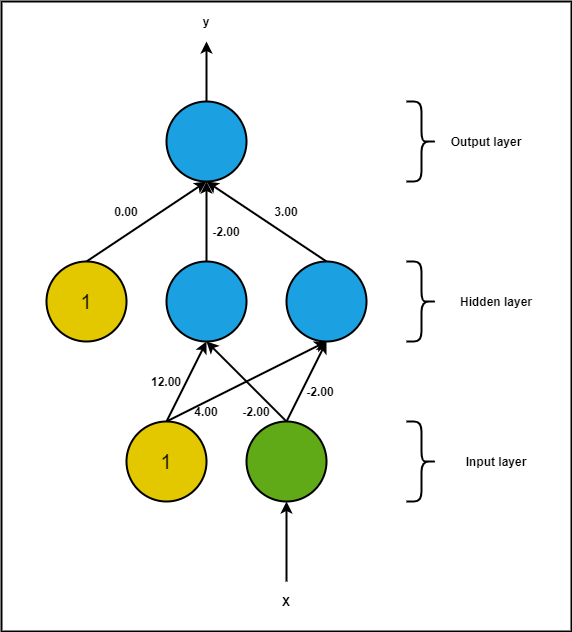

The diagram above was exported from draw.io. Its source (the exported page's mxGraphModel, read from the mxfile embedded in the PNG):
<mxGraphModel dx="302" dy="545" grid="1" gridSize="10" guides="1" tooltips="1" connect="1" arrows="1" fold="1" page="1" pageScale="1" pageWidth="827" pageHeight="1169" math="0" shadow="0">
  <root>
    <mxCell id="0" />
    <mxCell id="1" parent="0" />
    <mxCell id="27" value="" style="rounded=0;whiteSpace=wrap;html=1;strokeColor=#000000;strokeWidth=2;fontStyle=0;fillColor=#FFFFFF;" parent="1" vertex="1">
      <mxGeometry x="115" y="70" width="570" height="630" as="geometry" />
    </mxCell>
    <mxCell id="7" style="rounded=0;orthogonalLoop=1;jettySize=auto;html=1;exitX=0.5;exitY=0;exitDx=0;exitDy=0;entryX=0.5;entryY=1;entryDx=0;entryDy=0;strokeColor=#000000;strokeWidth=2;" parent="1" source="2" target="3" edge="1">
      <mxGeometry relative="1" as="geometry" />
    </mxCell>
    <mxCell id="2" value="" style="ellipse;whiteSpace=wrap;html=1;aspect=fixed;fillColor=#60a917;fontColor=#ffffff;strokeColor=#000000;strokeWidth=2;" parent="1" vertex="1">
      <mxGeometry x="360" y="490" width="80" height="80" as="geometry" />
    </mxCell>
    <mxCell id="3" value="" style="ellipse;whiteSpace=wrap;html=1;aspect=fixed;fillColor=#1ba1e2;fontColor=#ffffff;strokeColor=#000000;strokeWidth=2;" parent="1" vertex="1">
      <mxGeometry x="280" y="330" width="80" height="80" as="geometry" />
    </mxCell>
    <mxCell id="4" value="" style="ellipse;whiteSpace=wrap;html=1;aspect=fixed;fillColor=#1ba1e2;fontColor=#ffffff;strokeColor=#000000;strokeWidth=2;" parent="1" vertex="1">
      <mxGeometry x="400" y="330" width="80" height="80" as="geometry" />
    </mxCell>
    <mxCell id="5" value="&lt;font style=&quot;font-size: 20px&quot; color=&quot;#000000&quot;&gt;1&lt;/font&gt;" style="ellipse;whiteSpace=wrap;html=1;aspect=fixed;fillColor=#e3c800;fontColor=#ffffff;strokeColor=#B09500;" parent="1" vertex="1">
      <mxGeometry x="160" y="330" width="80" height="80" as="geometry" />
    </mxCell>
    <mxCell id="6" value="&lt;font style=&quot;font-size: 20px&quot; color=&quot;#000000&quot;&gt;1&lt;/font&gt;" style="ellipse;whiteSpace=wrap;html=1;aspect=fixed;fillColor=#e3c800;fontColor=#ffffff;strokeColor=#B09500;" parent="1" vertex="1">
      <mxGeometry x="240" y="490" width="80" height="80" as="geometry" />
    </mxCell>
    <mxCell id="8" style="rounded=0;orthogonalLoop=1;jettySize=auto;html=1;exitX=0.5;exitY=0;exitDx=0;exitDy=0;entryX=0.5;entryY=1;entryDx=0;entryDy=0;strokeColor=#000000;strokeWidth=2;" parent="1" source="2" target="4" edge="1">
      <mxGeometry relative="1" as="geometry">
        <mxPoint x="410" y="500" as="sourcePoint" />
        <mxPoint x="330" y="420" as="targetPoint" />
      </mxGeometry>
    </mxCell>
    <mxCell id="10" style="rounded=0;orthogonalLoop=1;jettySize=auto;html=1;exitX=0.5;exitY=0;exitDx=0;exitDy=0;entryX=0.5;entryY=1;entryDx=0;entryDy=0;strokeColor=#000000;strokeWidth=2;" parent="1" source="6" target="3" edge="1">
      <mxGeometry relative="1" as="geometry">
        <mxPoint x="410" y="500" as="sourcePoint" />
        <mxPoint x="330" y="420" as="targetPoint" />
      </mxGeometry>
    </mxCell>
    <mxCell id="11" style="rounded=0;orthogonalLoop=1;jettySize=auto;html=1;exitX=0.5;exitY=0;exitDx=0;exitDy=0;entryX=0.5;entryY=1;entryDx=0;entryDy=0;strokeColor=#000000;strokeWidth=2;" parent="1" source="6" target="4" edge="1">
      <mxGeometry relative="1" as="geometry">
        <mxPoint x="290" y="500" as="sourcePoint" />
        <mxPoint x="330" y="420" as="targetPoint" />
      </mxGeometry>
    </mxCell>
    <mxCell id="12" style="rounded=0;orthogonalLoop=1;jettySize=auto;html=1;entryX=0.5;entryY=1;entryDx=0;entryDy=0;strokeColor=#000000;strokeWidth=2;" parent="1" target="2" edge="1">
      <mxGeometry relative="1" as="geometry">
        <mxPoint x="400" y="650" as="sourcePoint" />
        <mxPoint x="450" y="420" as="targetPoint" />
      </mxGeometry>
    </mxCell>
    <mxCell id="13" value="" style="ellipse;whiteSpace=wrap;html=1;aspect=fixed;fillColor=#1ba1e2;fontColor=#ffffff;strokeColor=#000000;strokeWidth=2;" parent="1" vertex="1">
      <mxGeometry x="280" y="170" width="80" height="80" as="geometry" />
    </mxCell>
    <mxCell id="14" style="rounded=0;orthogonalLoop=1;jettySize=auto;html=1;exitX=0.5;exitY=0;exitDx=0;exitDy=0;entryX=0.5;entryY=1;entryDx=0;entryDy=0;strokeColor=#000000;strokeWidth=2;" parent="1" source="4" target="13" edge="1">
      <mxGeometry relative="1" as="geometry">
        <mxPoint x="410" y="500" as="sourcePoint" />
        <mxPoint x="330" y="420" as="targetPoint" />
      </mxGeometry>
    </mxCell>
    <mxCell id="15" style="rounded=0;orthogonalLoop=1;jettySize=auto;html=1;exitX=0.5;exitY=0;exitDx=0;exitDy=0;entryX=0.5;entryY=1;entryDx=0;entryDy=0;strokeColor=#000000;strokeWidth=2;" parent="1" source="3" target="13" edge="1">
      <mxGeometry relative="1" as="geometry">
        <mxPoint x="450" y="340" as="sourcePoint" />
        <mxPoint x="330" y="260" as="targetPoint" />
      </mxGeometry>
    </mxCell>
    <mxCell id="16" style="rounded=0;orthogonalLoop=1;jettySize=auto;html=1;exitX=0.5;exitY=0;exitDx=0;exitDy=0;entryX=0.5;entryY=1;entryDx=0;entryDy=0;strokeColor=#000000;strokeWidth=2;" parent="1" source="5" target="13" edge="1">
      <mxGeometry relative="1" as="geometry">
        <mxPoint x="330" y="340" as="sourcePoint" />
        <mxPoint x="330" y="260" as="targetPoint" />
      </mxGeometry>
    </mxCell>
    <mxCell id="17" style="rounded=0;orthogonalLoop=1;jettySize=auto;html=1;exitX=0.5;exitY=0;exitDx=0;exitDy=0;strokeColor=#000000;strokeWidth=2;" parent="1" source="13" edge="1">
      <mxGeometry relative="1" as="geometry">
        <mxPoint x="340" y="350" as="sourcePoint" />
        <mxPoint x="320" y="110" as="targetPoint" />
      </mxGeometry>
    </mxCell>
    <mxCell id="19" value="" style="shape=curlyBracket;whiteSpace=wrap;html=1;rounded=1;strokeColor=#000000;strokeWidth=2;fillColor=none;rotation=-180;" parent="1" vertex="1">
      <mxGeometry x="520" y="330" width="30" height="80" as="geometry" />
    </mxCell>
    <mxCell id="20" value="" style="shape=curlyBracket;whiteSpace=wrap;html=1;rounded=1;strokeColor=#000000;strokeWidth=2;fillColor=none;rotation=-180;" parent="1" vertex="1">
      <mxGeometry x="520" y="170" width="30" height="80" as="geometry" />
    </mxCell>
    <mxCell id="21" value="" style="shape=curlyBracket;whiteSpace=wrap;html=1;rounded=1;strokeColor=#000000;strokeWidth=2;fillColor=none;rotation=-180;" parent="1" vertex="1">
      <mxGeometry x="520" y="490" width="30" height="80" as="geometry" />
    </mxCell>
    <mxCell id="22" value="&lt;font color=&quot;#000000&quot;&gt;&lt;b&gt;Output layer&lt;/b&gt;&lt;/font&gt;" style="text;html=1;strokeColor=none;fillColor=none;align=center;verticalAlign=middle;whiteSpace=wrap;rounded=0;" parent="1" vertex="1">
      <mxGeometry x="560" y="200" width="80" height="20" as="geometry" />
    </mxCell>
    <mxCell id="23" value="&lt;font color=&quot;#000000&quot;&gt;&lt;b&gt;Hidden layer&lt;/b&gt;&lt;/font&gt;" style="text;html=1;strokeColor=none;fillColor=none;align=center;verticalAlign=middle;whiteSpace=wrap;rounded=0;" parent="1" vertex="1">
      <mxGeometry x="570" y="360" width="80" height="20" as="geometry" />
    </mxCell>
    <mxCell id="24" value="&lt;font color=&quot;#000000&quot;&gt;&lt;b&gt;Input layer&lt;/b&gt;&lt;/font&gt;" style="text;html=1;strokeColor=none;fillColor=none;align=center;verticalAlign=middle;whiteSpace=wrap;rounded=0;" parent="1" vertex="1">
      <mxGeometry x="570" y="520" width="80" height="20" as="geometry" />
    </mxCell>
    <mxCell id="25" value="&lt;b&gt;&lt;font color=&quot;#000000&quot;&gt;X&lt;/font&gt;&lt;/b&gt;" style="text;html=1;strokeColor=none;fillColor=none;align=center;verticalAlign=middle;whiteSpace=wrap;rounded=0;" parent="1" vertex="1">
      <mxGeometry x="380" y="660" width="40" height="20" as="geometry" />
    </mxCell>
    <mxCell id="26" value="&lt;font color=&quot;#000000&quot;&gt;&lt;b&gt;y&lt;/b&gt;&lt;/font&gt;" style="text;html=1;strokeColor=none;fillColor=none;align=center;verticalAlign=middle;whiteSpace=wrap;rounded=0;" parent="1" vertex="1">
      <mxGeometry x="300" y="80" width="40" height="20" as="geometry" />
    </mxCell>
    <mxCell id="28" value="&lt;font style=&quot;font-size: 20px&quot; color=&quot;#000000&quot;&gt;1&lt;/font&gt;" style="ellipse;whiteSpace=wrap;html=1;aspect=fixed;fillColor=#e3c800;fontColor=#ffffff;strokeColor=#000000;strokeWidth=2;" parent="1" vertex="1">
      <mxGeometry x="160" y="330" width="80" height="80" as="geometry" />
    </mxCell>
    <mxCell id="29" value="&lt;font style=&quot;font-size: 20px&quot; color=&quot;#000000&quot;&gt;1&lt;/font&gt;" style="ellipse;whiteSpace=wrap;html=1;aspect=fixed;fillColor=#e3c800;fontColor=#ffffff;strokeColor=#000000;strokeWidth=2;" parent="1" vertex="1">
      <mxGeometry x="240" y="490" width="80" height="80" as="geometry" />
    </mxCell>
    <mxCell id="30" value="&lt;font color=&quot;#000000&quot;&gt;&lt;b&gt;-2.00&lt;/b&gt;&lt;/font&gt;" style="text;html=1;strokeColor=none;fillColor=none;align=center;verticalAlign=middle;whiteSpace=wrap;rounded=0;" vertex="1" parent="1">
      <mxGeometry x="414" y="450" width="40" height="20" as="geometry" />
    </mxCell>
    <mxCell id="32" value="&lt;font color=&quot;#000000&quot;&gt;&lt;b&gt;4.00&lt;/b&gt;&lt;/font&gt;" style="text;html=1;strokeColor=none;fillColor=none;align=center;verticalAlign=middle;whiteSpace=wrap;rounded=0;" vertex="1" parent="1">
      <mxGeometry x="300" y="470" width="40" height="20" as="geometry" />
    </mxCell>
    <mxCell id="33" value="&lt;font color=&quot;#000000&quot;&gt;&lt;b&gt;12.00&lt;/b&gt;&lt;/font&gt;" style="text;html=1;strokeColor=none;fillColor=none;align=center;verticalAlign=middle;whiteSpace=wrap;rounded=0;" vertex="1" parent="1">
      <mxGeometry x="260" y="440" width="40" height="20" as="geometry" />
    </mxCell>
    <mxCell id="34" value="&lt;font color=&quot;#000000&quot;&gt;&lt;b&gt;-2.00&lt;/b&gt;&lt;/font&gt;" style="text;html=1;strokeColor=none;fillColor=none;align=center;verticalAlign=middle;whiteSpace=wrap;rounded=0;" vertex="1" parent="1">
      <mxGeometry x="350" y="470" width="40" height="20" as="geometry" />
    </mxCell>
    <mxCell id="36" value="&lt;font color=&quot;#000000&quot;&gt;&lt;b&gt;3.00&lt;/b&gt;&lt;/font&gt;" style="text;html=1;strokeColor=none;fillColor=none;align=center;verticalAlign=middle;whiteSpace=wrap;rounded=0;" vertex="1" parent="1">
      <mxGeometry x="380" y="270" width="40" height="20" as="geometry" />
    </mxCell>
    <mxCell id="37" value="&lt;font color=&quot;#000000&quot;&gt;&lt;b&gt;-2.00&lt;/b&gt;&lt;/font&gt;" style="text;html=1;strokeColor=none;fillColor=none;align=center;verticalAlign=middle;whiteSpace=wrap;rounded=0;" vertex="1" parent="1">
      <mxGeometry x="320" y="290" width="40" height="20" as="geometry" />
    </mxCell>
    <mxCell id="38" value="&lt;font color=&quot;#000000&quot;&gt;&lt;b&gt;0.00&lt;/b&gt;&lt;/font&gt;" style="text;html=1;strokeColor=none;fillColor=none;align=center;verticalAlign=middle;whiteSpace=wrap;rounded=0;" vertex="1" parent="1">
      <mxGeometry x="220" y="270" width="40" height="20" as="geometry" />
    </mxCell>
  </root>
</mxGraphModel>